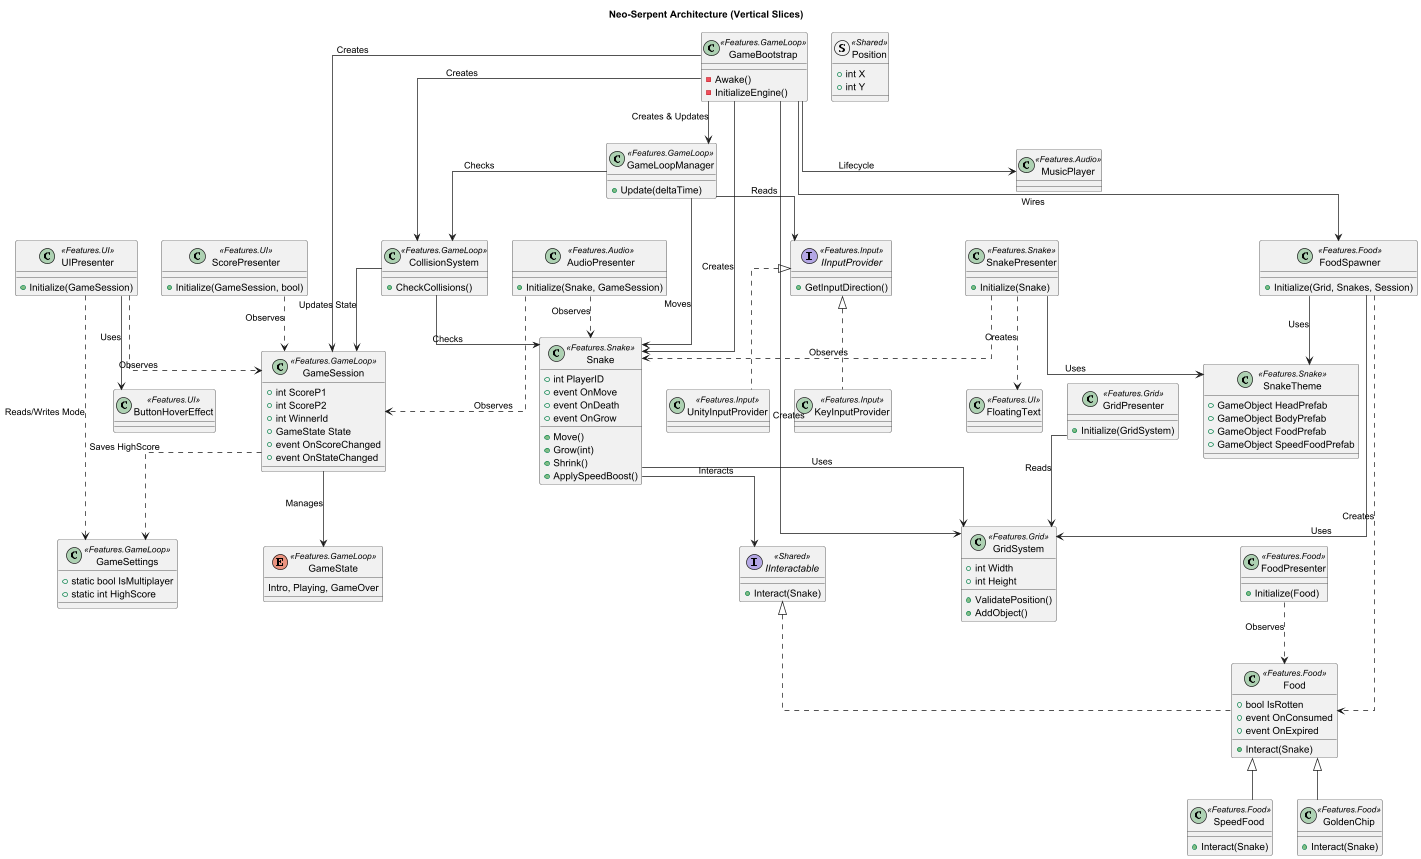

The diagram above was rendered by PlantUML. Its source (embedded in the PNG):
@startuml
title Neo-Serpent Architecture (Vertical Slices)

' --- Layout Controls ---
top to bottom direction
skinparam linetype ortho
skinparam shadowing false

' Feature: GameLoop (The Engine)
class GameBootstrap <<Features.GameLoop>> {
    - Awake()
    - InitializeEngine()
}

class GameLoopManager <<Features.GameLoop>> {
    + Update(deltaTime)
}

class CollisionSystem <<Features.GameLoop>> {
    + CheckCollisions()
}

class GameSession <<Features.GameLoop>> {
    + int ScoreP1
    + int ScoreP2
    + int WinnerId
    + GameState State
    + event OnScoreChanged
    + event OnStateChanged
}

class GameSettings <<Features.GameLoop>> {
    + static bool IsMultiplayer
    + static int HighScore
}

enum GameState <<Features.GameLoop>> {
    Intro, Playing, GameOver
}

' Shared Kernel
struct Position <<Shared>> {
    + int X
    + int Y
}
interface IInteractable <<Shared>> {
    + Interact(Snake)
}

' Feature: Input
interface IInputProvider <<Features.Input>> {
    + GetInputDirection()
}

class KeyInputProvider <<Features.Input>>
class UnityInputProvider <<Features.Input>>

' Feature: Grid
class GridSystem <<Features.Grid>> {
    + int Width
    + int Height
    + ValidatePosition()
    + AddObject()
}

class GridPresenter <<Features.Grid>> {
    + Initialize(GridSystem)
}

' Feature: Snake
class Snake <<Features.Snake>> {
    + int PlayerID
    + Move()
    + Grow(int)
    + Shrink()
    + ApplySpeedBoost()
    + event OnMove
    + event OnDeath
    + event OnGrow
}

class SnakePresenter <<Features.Snake>> {
    + Initialize(Snake)
}

class SnakeTheme <<Features.Snake>> {
    + GameObject HeadPrefab
    + GameObject BodyPrefab
    + GameObject FoodPrefab
    + GameObject SpeedFoodPrefab
}

' Feature: Food
class Food <<Features.Food>> {
    + bool IsRotten
    + Interact(Snake)
    + event OnConsumed
    + event OnExpired
}

class SpeedFood <<Features.Food>> {
    + Interact(Snake)
}

class GoldenChip <<Features.Food>> {
    + Interact(Snake)
}

class FoodSpawner <<Features.Food>> {
    + Initialize(Grid, Snakes, Session)
}

class FoodPresenter <<Features.Food>> {
    + Initialize(Food)
}

' Feature: UI
class UIPresenter <<Features.UI>> {
    + Initialize(GameSession)
}
class ScorePresenter <<Features.UI>> {
    + Initialize(GameSession, bool)
}
class FloatingText <<Features.UI>>
class ButtonHoverEffect <<Features.UI>>

' Feature: Audio
class AudioPresenter <<Features.Audio>> {
    + Initialize(Snake, GameSession)
}

class MusicPlayer <<Features.Audio>>

' --- Relationships ---

' Inheritance
Food <|-- SpeedFood
Food <|-- GoldenChip
IInteractable <|.. Food
IInputProvider <|.. KeyInputProvider
IInputProvider <|.. UnityInputProvider

' Core Logic Wiring (Bootstrap & Loop)
GameBootstrap --> GameLoopManager : Creates & Updates
GameBootstrap --> CollisionSystem : Creates
GameBootstrap --> GameSession : Creates
GameBootstrap --> GridSystem : Creates
GameBootstrap --> Snake : Creates
GameBootstrap --> FoodSpawner : Wires

GameLoopManager --> Snake : Moves
GameLoopManager --> IInputProvider : Reads
GameLoopManager --> CollisionSystem : Checks

CollisionSystem --> Snake : Checks
CollisionSystem --> GameSession : Updates State

' Domain Interactions
Snake --> GridSystem : Uses
Snake --> IInteractable : Interacts
FoodSpawner ..> Food : Creates
FoodSpawner --> GridSystem : Uses
FoodSpawner --> SnakeTheme : Uses
GameSession --> GameState : Manages

' Presentation (Observer Pattern)
SnakePresenter ..> Snake : Observes
SnakePresenter --> SnakeTheme : Uses
FoodPresenter ..> Food : Observes
ScorePresenter ..> GameSession : Observes
UIPresenter ..> GameSession : Observes
AudioPresenter ..> Snake : Observes
AudioPresenter ..> GameSession : Observes
GridPresenter --> GridSystem : Reads

' Static & Utility Dependencies
GameSession ..> GameSettings : Saves HighScore
UIPresenter ..> GameSettings : Reads/Writes Mode
SnakePresenter ..> FloatingText : Creates
GameBootstrap --> MusicPlayer : Lifecycle
UIPresenter --> ButtonHoverEffect : Uses

@enduml